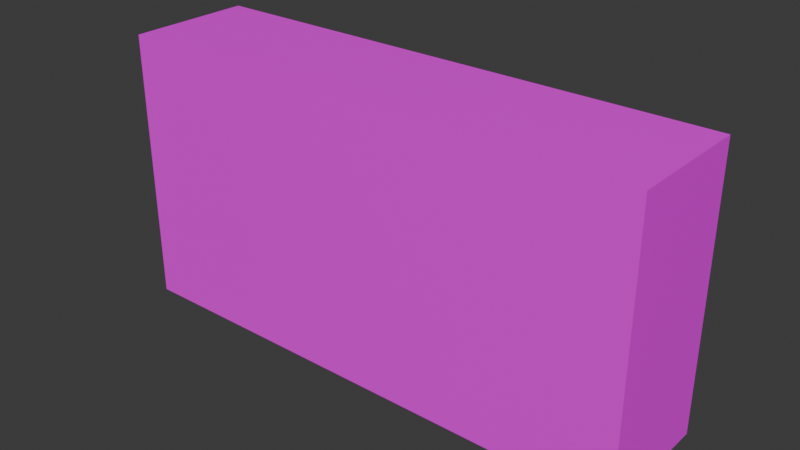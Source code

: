# Source: Oil_Pool.blend  (saved by Blender 4.3.34; exported with 4.5.12 LTS)
import bpy
from mathutils import Matrix  # noqa: F401  (used for matrix-valued properties, if any)

bpy.ops.wm.read_factory_settings(use_empty=True)
scene = bpy.context.scene
scene.name = 'Scene'

# ---- collections
col_collection = bpy.data.collections.new('Collection'); scene.collection.children.link(col_collection)

# ---- images (referenced by path relative to the original .blend; pixels are not part of the script)
import os
ASSET_DIR = os.environ.get("B2B_ASSET_DIR", "")  # directory of the original .blend (textures are referenced by path, not embedded)
HERE = os.path.dirname(os.path.abspath(__file__))  # packed textures are extracted next to this script under _unpacked/

def load_image(name, relpath, width, height, colorspace="sRGB"):
    """Load a texture the original file referenced (path relative to the .blend, or extracted next to this script)."""
    p = next((c for c in (os.path.join(HERE, relpath), os.path.join(ASSET_DIR, relpath)) if relpath and os.path.exists(c)), "")
    if p:
        img = bpy.data.images.load(p, check_existing=True)
        img.name = name
    else:  # same state as the original file: an image datablock whose file is absent (Cycles renders it pink)
        img = bpy.data.images.new(name, width, height)
        img.source = "FILE"
        img.filepath = "//" + (relpath or name)
    img.colorspace_settings.name = colorspace
    return img
img_oil_png = load_image('Oil.png', 'Oil.png', 1024, 1024, 'sRGB')

# ---- materials (node trees are filled in below, after node groups)
mat_006 = bpy.data.materials.new('マテリアル.006')

# ---- material node trees
mat_006.use_nodes = True; mat_006.node_tree.nodes.clear()
_N = mat_006.node_tree.nodes; _L = mat_006.node_tree.links
n0 = _N.new('ShaderNodeBsdfPrincipled'); n0.name = 'プリンシプルBSDF'; n0.location = (10, 300)
n1 = _N.new('ShaderNodeOutputMaterial'); n1.name = 'マテリアル出力'; n1.location = (300, 300)
n2 = _N.new('ShaderNodeTexImage'); n2.name = '画像テクスチャ'; n2.location = (-280, 280)
n2.image = img_oil_png
_L.new(n0.outputs[0], n1.inputs[0])
_L.new(n2.outputs[0], n0.inputs[0])
n1.is_active_output = True

# ---- world
world_world = bpy.data.worlds.new('World'); scene.world = world_world
world_world.use_nodes = True; world_world.node_tree.nodes.clear()
_N = world_world.node_tree.nodes; _L = world_world.node_tree.links
n0 = _N.new('ShaderNodeOutputWorld'); n0.name = 'World Output'; n0.location = (300, 300)
n1 = _N.new('ShaderNodeBackground'); n1.name = 'Background'; n1.location = (10, 300)
n1.inputs[0].default_value = (0.05088, 0.05088, 0.05088, 1.0)
_L.new(n1.outputs[0], n0.inputs[0])
n0.is_active_output = True
world_world.color = (0.05088, 0.05088, 0.05088)
world_world.sun_shadow_jitter_overblur = 0.0

# ---- meshes
me_x = bpy.data.meshes.new('立方体')
me_x.from_pydata([(-40.07, -10.0, -41.55), (-40.07, -10.0, -0.05), (-40.07, 9.0, -41.55), (-40.07, 9.0, -0.05), (40.07, -10.0, -41.55), (40.07, -10.0, -0.05), (40.07, 9.0, -41.55), (40.07, 9.0, -0.05)], [], [(0, 1, 3, 2), (2, 3, 7, 6), (6, 7, 5, 4), (4, 5, 1, 0), (2, 6, 4, 0), (7, 3, 1, 5)])
_uv = me_x.uv_layers.new(name='UVマップ')
_uv.uv.foreach_set('vector', [0.375, 0.0, 0.625, 0.0, 0.625, 0.25, 0.375, 0.25, 0.375, 0.25, 0.625, 0.25, 0.625, 0.5, 0.375, 0.5, 0.375, 0.5, 0.625, 0.5, 0.625, 0.75, 0.375, 0.75, 0.375, 0.75, 0.625, 0.75, 0.625, 1.0, 0.375, 1.0, 0.125, 0.5, 0.375, 0.5, 0.375, 0.75, 0.125, 0.75, 0.625, 0.5, 0.875, 0.5, 0.875, 0.75, 0.625, 0.75])
me_x.materials.append(mat_006)
me_x.update()

# ---- objects
ob_001 = bpy.data.objects.new('立方体.001', me_x)

# ---- transforms, parenting, visibility, modifiers, constraints
ob_001.location = (0.0, 0.0, 0.0)

# ---- collection membership
scene.collection.objects.link(ob_001)

# ---- scene / render settings (as saved in the file)
scene.frame_start = 1; scene.frame_end = 250; scene.frame_set(1)
scene.render.engine = 'BLENDER_EEVEE_NEXT'
bpy.context.view_layer.update()

# ---- added for rendering (the .blend has no active camera and no usable light): camera, sun
cam_auto = bpy.data.cameras.new('AutoCamera')
cam_auto.lens = 50.0
cam_auto.sensor_width = 36.0
cam_auto.clip_end = 1497.4
ob_auto_camera = bpy.data.objects.new('AutoCamera', cam_auto)
scene.collection.objects.link(ob_auto_camera)
ob_auto_camera.location = (85.3224, -102.887, 47.4579)
ob_auto_camera.rotation_euler = (1.09748, -7.21219e-08, 0.694738)
scene.camera = ob_auto_camera
light_auto_sun = bpy.data.lights.new('AutoSun', 'SUN')
light_auto_sun.energy = 3.0
light_auto_sun.angle = 0.0523599
ob_auto_sun = bpy.data.objects.new('AutoSun', light_auto_sun)
scene.collection.objects.link(ob_auto_sun)
ob_auto_sun.rotation_euler = (0.872665, 0.174533, 0.523599)
bpy.context.view_layer.update()
